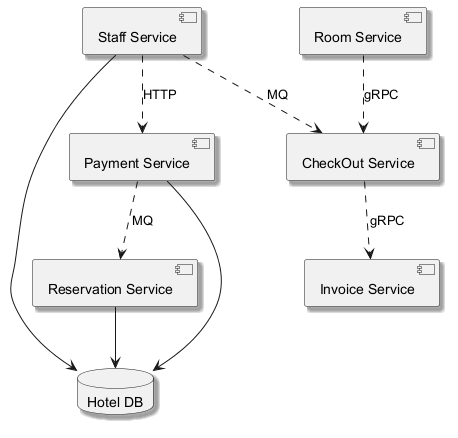

The diagram above was rendered by PlantUML. Its source (embedded in the PNG):
@startuml
skinparam backgroundColor #FFFFFF
skinparam classBackgroundColor #E8F4FA
skinparam classBorderColor #2C7DA0
skinparam shadowing true
component "Staff Service" as C_StaffService
component "Reservation Service" as C_ReservationService
component "Payment Service" as C_PaymentService
component "CheckOut Service" as C_CheckOutService
component "Room Service" as C_RoomService
component "Invoice Service" as C_InvoiceService
database "Hotel DB" as DB_hotel
C_StaffService --> DB_hotel
C_ReservationService --> DB_hotel
C_PaymentService --> DB_hotel
C_StaffService ..> C_PaymentService : HTTP
C_StaffService ..> C_CheckOutService : MQ
C_PaymentService ..> C_ReservationService : MQ
C_RoomService ..> C_CheckOutService : gRPC
C_CheckOutService ..> C_InvoiceService : gRPC
@enduml